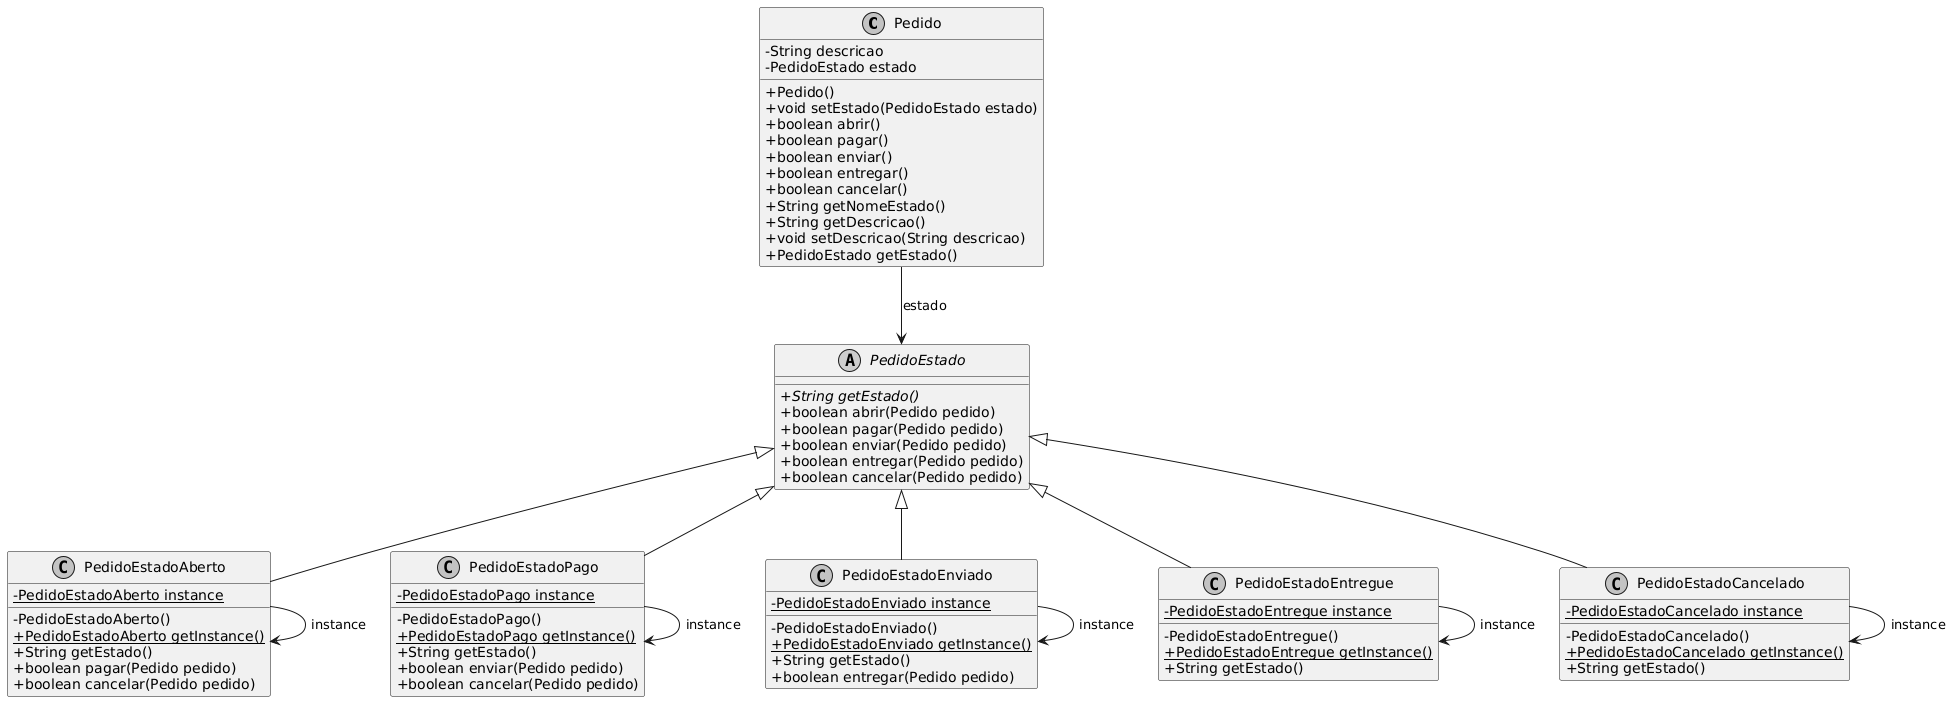

The diagram above was rendered by PlantUML. Its source (embedded in the PNG):
@startuml
skinparam classAttributeIconSize 0
skinparam monochrome true
skinparam backgroundcolor transparent

class Pedido {
    - String descricao
    - PedidoEstado estado
    + Pedido()
    + void setEstado(PedidoEstado estado)
    + boolean abrir()
    + boolean pagar()
    + boolean enviar()
    + boolean entregar()
    + boolean cancelar()
    + String getNomeEstado()
    + String getDescricao()
    + void setDescricao(String descricao)
    + PedidoEstado getEstado()
}

abstract class PedidoEstado {
    + {abstract} String getEstado()
    + boolean abrir(Pedido pedido)
    + boolean pagar(Pedido pedido)
    + boolean enviar(Pedido pedido)
    + boolean entregar(Pedido pedido)
    + boolean cancelar(Pedido pedido)
}

class PedidoEstadoAberto {
    - {static} PedidoEstadoAberto instance
    - PedidoEstadoAberto()
    + {static} PedidoEstadoAberto getInstance()
    + String getEstado()
    + boolean pagar(Pedido pedido)
    + boolean cancelar(Pedido pedido)
}

class PedidoEstadoPago {
    - {static} PedidoEstadoPago instance
    - PedidoEstadoPago()
    + {static} PedidoEstadoPago getInstance()
    + String getEstado()
    + boolean enviar(Pedido pedido)
    + boolean cancelar(Pedido pedido)
}

class PedidoEstadoEnviado {
    - {static} PedidoEstadoEnviado instance
    - PedidoEstadoEnviado()
    + {static} PedidoEstadoEnviado getInstance()
    + String getEstado()
    + boolean entregar(Pedido pedido)
}

class PedidoEstadoEntregue {
    - {static} PedidoEstadoEntregue instance
    - PedidoEstadoEntregue()
    + {static} PedidoEstadoEntregue getInstance()
    + String getEstado()
}

class PedidoEstadoCancelado {
    - {static} PedidoEstadoCancelado instance
    - PedidoEstadoCancelado()
    + {static} PedidoEstadoCancelado getInstance()
    + String getEstado()
}

Pedido --> PedidoEstado : estado
PedidoEstado <|-- PedidoEstadoAberto
PedidoEstado <|-- PedidoEstadoPago
PedidoEstado <|-- PedidoEstadoEnviado
PedidoEstado <|-- PedidoEstadoEntregue
PedidoEstado <|-- PedidoEstadoCancelado

PedidoEstadoAberto --> PedidoEstadoAberto : instance
PedidoEstadoPago --> PedidoEstadoPago : instance
PedidoEstadoEnviado --> PedidoEstadoEnviado : instance
PedidoEstadoEntregue --> PedidoEstadoEntregue : instance
PedidoEstadoCancelado --> PedidoEstadoCancelado : instance
@enduml